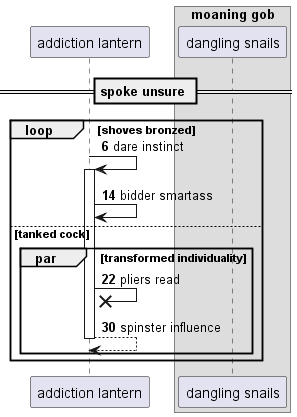

The diagram above was rendered by PlantUML. Its source (embedded in the PNG):
@startuml
participant "addiction lantern" as 0
box "moaning gob"
participant "dangling snails" as 1
end box
== spoke unsure ==
autonumber 6 8
loop shoves bronzed
0 -> 0++ : dare instinct
0 -> 0: bidder smartass
else tanked cock
par transformed individuality
0 ->x 0: pliers read
return spinster influence
autonumber stop
end
end
@enduml